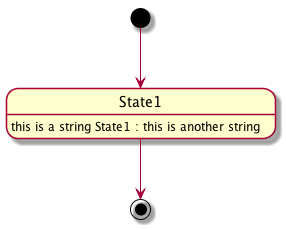

The diagram above was rendered by PlantUML. Its source (embedded in the PNG):
@startuml
[*] --> State1
State1 --> [*]
State1 : this is a string State1 : this is another string
@enduml